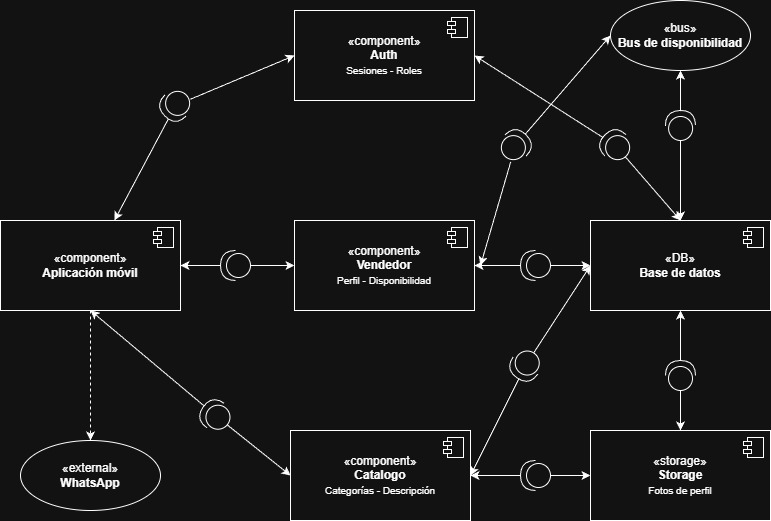

The diagram above was exported from draw.io. Its source (the exported page's mxGraphModel, read from the mxfile embedded in the PNG):
<mxGraphModel dx="1172" dy="631" grid="1" gridSize="10" guides="1" tooltips="1" connect="1" arrows="1" fold="1" page="1" pageScale="1" pageWidth="827" pageHeight="1169" math="0" shadow="0">
  <root>
    <mxCell id="0" />
    <mxCell id="1" parent="0" />
    <mxCell id="F9Cm-6g1u3_5-NmWJde8-1" parent="1" style="html=1;dropTarget=0;whiteSpace=wrap;" value="«component»&lt;br&gt;&lt;b&gt;Auth&lt;/b&gt;&lt;div&gt;&lt;span style=&quot;font-size: 10px;&quot;&gt;Sesiones - Roles&lt;/span&gt;&lt;/div&gt;" vertex="1">
      <mxGeometry height="90" width="180" x="324" y="150" as="geometry" />
    </mxCell>
    <mxCell id="F9Cm-6g1u3_5-NmWJde8-2" parent="F9Cm-6g1u3_5-NmWJde8-1" style="shape=module;jettyWidth=8;jettyHeight=4;" value="" vertex="1">
      <mxGeometry height="20" relative="1" width="20" x="1" as="geometry">
        <mxPoint x="-27" y="7" as="offset" />
      </mxGeometry>
    </mxCell>
    <mxCell id="F9Cm-6g1u3_5-NmWJde8-3" parent="1" style="html=1;dropTarget=0;whiteSpace=wrap;" value="«component»&lt;br&gt;&lt;b&gt;Vendedor&lt;/b&gt;&lt;div&gt;&lt;font style=&quot;font-size: 10px;&quot;&gt;Perfil - Disponibilidad&lt;/font&gt;&lt;/div&gt;" vertex="1">
      <mxGeometry height="90" width="180" x="324" y="360" as="geometry" />
    </mxCell>
    <mxCell id="F9Cm-6g1u3_5-NmWJde8-4" parent="F9Cm-6g1u3_5-NmWJde8-3" style="shape=module;jettyWidth=8;jettyHeight=4;" value="" vertex="1">
      <mxGeometry height="20" relative="1" width="20" x="1" as="geometry">
        <mxPoint x="-27" y="7" as="offset" />
      </mxGeometry>
    </mxCell>
    <mxCell id="F9Cm-6g1u3_5-NmWJde8-56" edge="1" parent="1" source="F9Cm-6g1u3_5-NmWJde8-5" style="edgeStyle=orthogonalEdgeStyle;rounded=0;orthogonalLoop=1;jettySize=auto;html=1;dashed=1;" target="F9Cm-6g1u3_5-NmWJde8-14">
      <mxGeometry relative="1" as="geometry" />
    </mxCell>
    <mxCell id="F9Cm-6g1u3_5-NmWJde8-5" parent="1" style="html=1;dropTarget=0;whiteSpace=wrap;" value="«component»&lt;br&gt;&lt;b&gt;Aplicación móvil&lt;/b&gt;" vertex="1">
      <mxGeometry height="90" width="180" x="30" y="360" as="geometry" />
    </mxCell>
    <mxCell id="F9Cm-6g1u3_5-NmWJde8-6" parent="F9Cm-6g1u3_5-NmWJde8-5" style="shape=module;jettyWidth=8;jettyHeight=4;" value="" vertex="1">
      <mxGeometry height="20" relative="1" width="20" x="1" as="geometry">
        <mxPoint x="-27" y="7" as="offset" />
      </mxGeometry>
    </mxCell>
    <mxCell id="F9Cm-6g1u3_5-NmWJde8-7" parent="1" style="html=1;dropTarget=0;whiteSpace=wrap;" value="«storage»&lt;br&gt;&lt;b&gt;Storage&lt;/b&gt;&lt;div&gt;&lt;span style=&quot;font-size: 10px;&quot;&gt;Fotos de perfil&lt;/span&gt;&lt;/div&gt;" vertex="1">
      <mxGeometry height="90" width="180" x="620" y="570" as="geometry" />
    </mxCell>
    <mxCell id="F9Cm-6g1u3_5-NmWJde8-8" parent="F9Cm-6g1u3_5-NmWJde8-7" style="shape=module;jettyWidth=8;jettyHeight=4;" value="" vertex="1">
      <mxGeometry height="20" relative="1" width="20" x="1" as="geometry">
        <mxPoint x="-27" y="7" as="offset" />
      </mxGeometry>
    </mxCell>
    <mxCell id="F9Cm-6g1u3_5-NmWJde8-9" parent="1" style="html=1;dropTarget=0;whiteSpace=wrap;" value="«DB»&lt;br&gt;&lt;b&gt;Base de datos&lt;/b&gt;" vertex="1">
      <mxGeometry height="90" width="180" x="620" y="360" as="geometry" />
    </mxCell>
    <mxCell id="F9Cm-6g1u3_5-NmWJde8-10" parent="F9Cm-6g1u3_5-NmWJde8-9" style="shape=module;jettyWidth=8;jettyHeight=4;" value="" vertex="1">
      <mxGeometry height="20" relative="1" width="20" x="1" as="geometry">
        <mxPoint x="-27" y="7" as="offset" />
      </mxGeometry>
    </mxCell>
    <mxCell id="F9Cm-6g1u3_5-NmWJde8-13" parent="1" style="ellipse;whiteSpace=wrap;html=1;" value="«bus»&lt;br&gt;&lt;b&gt;Bus de disponibilidad&lt;/b&gt;" vertex="1">
      <mxGeometry height="70" width="140" x="640" y="140" as="geometry" />
    </mxCell>
    <mxCell id="F9Cm-6g1u3_5-NmWJde8-14" parent="1" style="ellipse;whiteSpace=wrap;html=1;" value="«external»&lt;br&gt;&lt;b&gt;WhatsApp&lt;/b&gt;" vertex="1">
      <mxGeometry height="70" width="140" x="50" y="580" as="geometry" />
    </mxCell>
    <mxCell id="F9Cm-6g1u3_5-NmWJde8-15" parent="1" style="html=1;dropTarget=0;whiteSpace=wrap;" value="«component»&lt;br&gt;&lt;b&gt;Catalogo&lt;/b&gt;&lt;div&gt;&lt;span style=&quot;font-size: 10px;&quot;&gt;Categorías - Descripción&lt;/span&gt;&lt;/div&gt;" vertex="1">
      <mxGeometry height="90" width="180" x="320" y="570" as="geometry" />
    </mxCell>
    <mxCell id="F9Cm-6g1u3_5-NmWJde8-16" parent="F9Cm-6g1u3_5-NmWJde8-15" style="shape=module;jettyWidth=8;jettyHeight=4;" value="" vertex="1">
      <mxGeometry height="20" relative="1" width="20" x="1" as="geometry">
        <mxPoint x="-27" y="7" as="offset" />
      </mxGeometry>
    </mxCell>
    <mxCell id="F9Cm-6g1u3_5-NmWJde8-20" edge="1" parent="1" source="F9Cm-6g1u3_5-NmWJde8-17" style="rounded=0;orthogonalLoop=1;jettySize=auto;html=1;" target="F9Cm-6g1u3_5-NmWJde8-5">
      <mxGeometry relative="1" as="geometry" />
    </mxCell>
    <mxCell id="F9Cm-6g1u3_5-NmWJde8-21" edge="1" parent="1" source="F9Cm-6g1u3_5-NmWJde8-17" style="rounded=0;orthogonalLoop=1;jettySize=auto;html=1;entryX=0;entryY=0.5;entryDx=0;entryDy=0;" target="F9Cm-6g1u3_5-NmWJde8-1">
      <mxGeometry relative="1" as="geometry" />
    </mxCell>
    <mxCell id="F9Cm-6g1u3_5-NmWJde8-17" parent="1" style="shape=providedRequiredInterface;html=1;verticalLabelPosition=bottom;sketch=0;direction=west;rotation=-45;" value="" vertex="1">
      <mxGeometry height="30" width="30" x="190" y="230" as="geometry" />
    </mxCell>
    <mxCell id="F9Cm-6g1u3_5-NmWJde8-26" edge="1" parent="1" source="F9Cm-6g1u3_5-NmWJde8-24" style="edgeStyle=orthogonalEdgeStyle;rounded=0;orthogonalLoop=1;jettySize=auto;html=1;entryX=1;entryY=0.5;entryDx=0;entryDy=0;" target="F9Cm-6g1u3_5-NmWJde8-5">
      <mxGeometry relative="1" as="geometry" />
    </mxCell>
    <mxCell id="F9Cm-6g1u3_5-NmWJde8-27" edge="1" parent="1" source="F9Cm-6g1u3_5-NmWJde8-24" style="edgeStyle=orthogonalEdgeStyle;rounded=0;orthogonalLoop=1;jettySize=auto;html=1;entryX=0;entryY=0.5;entryDx=0;entryDy=0;" target="F9Cm-6g1u3_5-NmWJde8-3">
      <mxGeometry relative="1" as="geometry" />
    </mxCell>
    <mxCell id="F9Cm-6g1u3_5-NmWJde8-24" parent="1" style="shape=providedRequiredInterface;html=1;verticalLabelPosition=bottom;sketch=0;direction=west;" value="" vertex="1">
      <mxGeometry height="30" width="30" x="249.99999999999997" y="390" as="geometry" />
    </mxCell>
    <mxCell id="F9Cm-6g1u3_5-NmWJde8-28" edge="1" parent="1" source="F9Cm-6g1u3_5-NmWJde8-25" style="rounded=0;orthogonalLoop=1;jettySize=auto;html=1;entryX=0.5;entryY=1;entryDx=0;entryDy=0;" target="F9Cm-6g1u3_5-NmWJde8-5">
      <mxGeometry relative="1" as="geometry" />
    </mxCell>
    <mxCell id="F9Cm-6g1u3_5-NmWJde8-29" edge="1" parent="1" source="F9Cm-6g1u3_5-NmWJde8-25" style="rounded=0;orthogonalLoop=1;jettySize=auto;html=1;entryX=0;entryY=0.5;entryDx=0;entryDy=0;" target="F9Cm-6g1u3_5-NmWJde8-15">
      <mxGeometry relative="1" as="geometry" />
    </mxCell>
    <mxCell id="F9Cm-6g1u3_5-NmWJde8-25" parent="1" style="shape=providedRequiredInterface;html=1;verticalLabelPosition=bottom;sketch=0;direction=west;rotation=35;" value="" vertex="1">
      <mxGeometry height="30" width="30" x="230" y="540" as="geometry" />
    </mxCell>
    <mxCell id="F9Cm-6g1u3_5-NmWJde8-43" edge="1" parent="1" source="F9Cm-6g1u3_5-NmWJde8-31" style="rounded=0;orthogonalLoop=1;jettySize=auto;html=1;entryX=1;entryY=0.5;entryDx=0;entryDy=0;" target="F9Cm-6g1u3_5-NmWJde8-3">
      <mxGeometry relative="1" as="geometry" />
    </mxCell>
    <mxCell id="F9Cm-6g1u3_5-NmWJde8-44" edge="1" parent="1" source="F9Cm-6g1u3_5-NmWJde8-31" style="rounded=0;orthogonalLoop=1;jettySize=auto;html=1;entryX=0;entryY=0.5;entryDx=0;entryDy=0;" target="F9Cm-6g1u3_5-NmWJde8-9">
      <mxGeometry relative="1" as="geometry" />
    </mxCell>
    <mxCell id="F9Cm-6g1u3_5-NmWJde8-31" parent="1" style="shape=providedRequiredInterface;html=1;verticalLabelPosition=bottom;sketch=0;direction=west;" value="" vertex="1">
      <mxGeometry height="30" width="30" x="550" y="390" as="geometry" />
    </mxCell>
    <mxCell id="F9Cm-6g1u3_5-NmWJde8-47" edge="1" parent="1" source="F9Cm-6g1u3_5-NmWJde8-32" style="rounded=0;orthogonalLoop=1;jettySize=auto;html=1;entryX=1;entryY=0.5;entryDx=0;entryDy=0;" target="F9Cm-6g1u3_5-NmWJde8-1">
      <mxGeometry relative="1" as="geometry" />
    </mxCell>
    <mxCell id="F9Cm-6g1u3_5-NmWJde8-48" edge="1" parent="1" source="F9Cm-6g1u3_5-NmWJde8-32" style="rounded=0;orthogonalLoop=1;jettySize=auto;html=1;entryX=0.5;entryY=0;entryDx=0;entryDy=0;" target="F9Cm-6g1u3_5-NmWJde8-9">
      <mxGeometry relative="1" as="geometry" />
    </mxCell>
    <mxCell id="F9Cm-6g1u3_5-NmWJde8-32" parent="1" style="shape=providedRequiredInterface;html=1;verticalLabelPosition=bottom;sketch=0;direction=west;rotation=45;" value="" vertex="1">
      <mxGeometry height="30" width="30" x="630" y="270" as="geometry" />
    </mxCell>
    <mxCell id="F9Cm-6g1u3_5-NmWJde8-41" edge="1" parent="1" source="F9Cm-6g1u3_5-NmWJde8-33" style="rounded=0;orthogonalLoop=1;jettySize=auto;html=1;entryX=1;entryY=0.5;entryDx=0;entryDy=0;" target="F9Cm-6g1u3_5-NmWJde8-15">
      <mxGeometry relative="1" as="geometry" />
    </mxCell>
    <mxCell id="F9Cm-6g1u3_5-NmWJde8-42" edge="1" parent="1" source="F9Cm-6g1u3_5-NmWJde8-33" style="rounded=0;orthogonalLoop=1;jettySize=auto;html=1;entryX=0;entryY=0.5;entryDx=0;entryDy=0;" target="F9Cm-6g1u3_5-NmWJde8-9">
      <mxGeometry relative="1" as="geometry" />
    </mxCell>
    <mxCell id="F9Cm-6g1u3_5-NmWJde8-33" parent="1" style="shape=providedRequiredInterface;html=1;verticalLabelPosition=bottom;sketch=0;direction=west;rotation=-55;" value="" vertex="1">
      <mxGeometry height="30" width="30" x="540" y="490" as="geometry" />
    </mxCell>
    <mxCell id="F9Cm-6g1u3_5-NmWJde8-39" edge="1" parent="1" source="F9Cm-6g1u3_5-NmWJde8-34" style="rounded=0;orthogonalLoop=1;jettySize=auto;html=1;entryX=1;entryY=0.5;entryDx=0;entryDy=0;" target="F9Cm-6g1u3_5-NmWJde8-15">
      <mxGeometry relative="1" as="geometry" />
    </mxCell>
    <mxCell id="F9Cm-6g1u3_5-NmWJde8-40" edge="1" parent="1" source="F9Cm-6g1u3_5-NmWJde8-34" style="rounded=0;orthogonalLoop=1;jettySize=auto;html=1;entryX=0;entryY=0.5;entryDx=0;entryDy=0;" target="F9Cm-6g1u3_5-NmWJde8-7">
      <mxGeometry relative="1" as="geometry" />
    </mxCell>
    <mxCell id="F9Cm-6g1u3_5-NmWJde8-34" parent="1" style="shape=providedRequiredInterface;html=1;verticalLabelPosition=bottom;sketch=0;direction=west;" value="" vertex="1">
      <mxGeometry height="30" width="30" x="550" y="600" as="geometry" />
    </mxCell>
    <mxCell id="F9Cm-6g1u3_5-NmWJde8-45" edge="1" parent="1" source="F9Cm-6g1u3_5-NmWJde8-35" style="rounded=0;orthogonalLoop=1;jettySize=auto;html=1;entryX=0.5;entryY=1;entryDx=0;entryDy=0;" target="F9Cm-6g1u3_5-NmWJde8-9">
      <mxGeometry relative="1" as="geometry" />
    </mxCell>
    <mxCell id="F9Cm-6g1u3_5-NmWJde8-46" edge="1" parent="1" source="F9Cm-6g1u3_5-NmWJde8-35" style="rounded=0;orthogonalLoop=1;jettySize=auto;html=1;" target="F9Cm-6g1u3_5-NmWJde8-7">
      <mxGeometry relative="1" as="geometry" />
    </mxCell>
    <mxCell id="F9Cm-6g1u3_5-NmWJde8-35" parent="1" style="shape=providedRequiredInterface;html=1;verticalLabelPosition=bottom;sketch=0;direction=west;rotation=90;" value="" vertex="1">
      <mxGeometry height="30" width="30" x="695" y="500" as="geometry" />
    </mxCell>
    <mxCell id="F9Cm-6g1u3_5-NmWJde8-53" edge="1" parent="1" source="F9Cm-6g1u3_5-NmWJde8-36" style="edgeStyle=orthogonalEdgeStyle;rounded=0;orthogonalLoop=1;jettySize=auto;html=1;entryX=0.5;entryY=1;entryDx=0;entryDy=0;" target="F9Cm-6g1u3_5-NmWJde8-13">
      <mxGeometry relative="1" as="geometry" />
    </mxCell>
    <mxCell id="F9Cm-6g1u3_5-NmWJde8-54" edge="1" parent="1" source="F9Cm-6g1u3_5-NmWJde8-36" style="edgeStyle=orthogonalEdgeStyle;rounded=0;orthogonalLoop=1;jettySize=auto;html=1;" target="F9Cm-6g1u3_5-NmWJde8-9">
      <mxGeometry relative="1" as="geometry" />
    </mxCell>
    <mxCell id="F9Cm-6g1u3_5-NmWJde8-36" parent="1" style="shape=providedRequiredInterface;html=1;verticalLabelPosition=bottom;sketch=0;direction=west;rotation=88;" value="" vertex="1">
      <mxGeometry height="30" width="30" x="695" y="250" as="geometry" />
    </mxCell>
    <mxCell id="F9Cm-6g1u3_5-NmWJde8-51" edge="1" parent="1" source="F9Cm-6g1u3_5-NmWJde8-49" style="rounded=0;orthogonalLoop=1;jettySize=auto;html=1;">
      <mxGeometry relative="1" as="geometry">
        <mxPoint x="510" y="405" as="targetPoint" />
      </mxGeometry>
    </mxCell>
    <mxCell id="F9Cm-6g1u3_5-NmWJde8-52" edge="1" parent="1" source="F9Cm-6g1u3_5-NmWJde8-49" style="rounded=0;orthogonalLoop=1;jettySize=auto;html=1;entryX=0;entryY=0.5;entryDx=0;entryDy=0;" target="F9Cm-6g1u3_5-NmWJde8-13">
      <mxGeometry relative="1" as="geometry" />
    </mxCell>
    <mxCell id="F9Cm-6g1u3_5-NmWJde8-49" parent="1" style="shape=providedRequiredInterface;html=1;verticalLabelPosition=bottom;sketch=0;direction=west;rotation=135;" value="" vertex="1">
      <mxGeometry height="30" width="30" x="530" y="270" as="geometry" />
    </mxCell>
  </root>
</mxGraphModel>